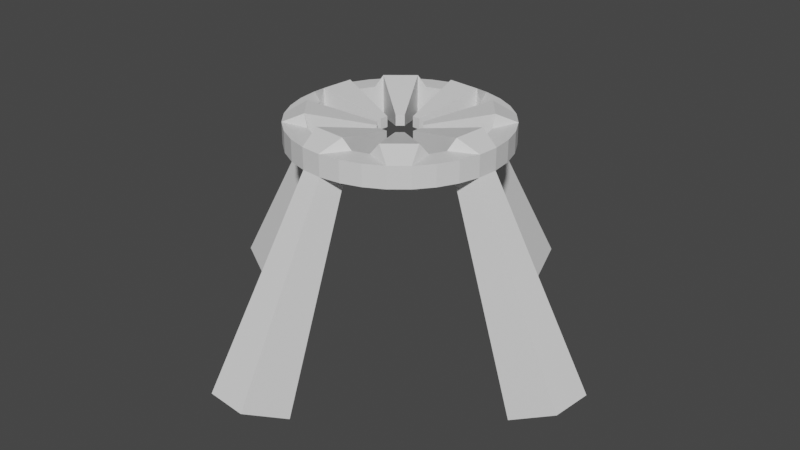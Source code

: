 # Source: factory.blend  (saved by Blender 2.80.75; exported with 4.5.12 LTS)
import bpy
from mathutils import Matrix  # noqa: F401  (used for matrix-valued properties, if any)

bpy.ops.wm.read_factory_settings(use_empty=True)
scene = bpy.context.scene
scene.name = 'Scene'

# ---- collections
col_collection = bpy.data.collections.new('Collection'); scene.collection.children.link(col_collection)

# ---- materials (node trees are filled in below, after node groups)
mat_quarry = bpy.data.materials.new('quarry')
mat_quarry.use_transparent_shadow = False

# ---- material node trees
mat_quarry.use_nodes = True; mat_quarry.node_tree.nodes.clear()
_N = mat_quarry.node_tree.nodes; _L = mat_quarry.node_tree.links
n0 = _N.new('ShaderNodeOutputMaterial'); n0.name = 'Material Output'; n0.location = (300, 300)
n1 = _N.new('ShaderNodeBsdfPrincipled'); n1.name = 'Principled BSDF'; n1.location = (10, 300)
n1.distribution = 'GGX'
n1.subsurface_method = 'BURLEY'
n1.inputs[3].default_value = 1.45
n1.inputs[27].default_value = (0.0, 0.0, 0.0, 1.0)
n1.inputs[28].default_value = 1.0
_L.new(n1.outputs[0], n0.inputs[0])
n0.is_active_output = True

# ---- world
world_world = bpy.data.worlds.new('World'); scene.world = world_world
world_world.use_nodes = True; world_world.node_tree.nodes.clear()
_N = world_world.node_tree.nodes; _L = world_world.node_tree.links
n0 = _N.new('ShaderNodeOutputWorld'); n0.name = 'World Output'; n0.location = (300, 300)
n1 = _N.new('ShaderNodeBackground'); n1.name = 'Background'; n1.location = (10, 300)
n1.inputs[0].default_value = (0.05088, 0.05088, 0.05088, 1.0)
_L.new(n1.outputs[0], n0.inputs[0])
n0.is_active_output = True
world_world.color = (0.05088, 0.05088, 0.05088)
world_world.use_sun_shadow = False
world_world.sun_shadow_jitter_overblur = 0.0

# ---- meshes
me_circle = bpy.data.meshes.new('Circle')
me_circle.from_pydata([(0.0, 5.0, 10.0), (-0.9755, 4.904, 10.0), (-1.913, 4.619, 10.0), (-2.778, 4.157, 10.0), (-3.536, 3.536, 10.0), (-4.157, 2.778, 10.0), (-4.619, 1.913, 10.0), (-4.904, 0.9755, 10.0), (-5.0, 3.775e-07, 10.0), (-4.904, -0.9755, 10.0), (-4.619, -1.913, 10.0), (-4.157, -2.778, 10.0), (-3.536, -3.536, 10.0), (-2.778, -4.157, 10.0), (-1.913, -4.619, 10.0), (-0.9755, -4.904, 10.0), (1.629e-06, -5.0, 10.0), (0.9755, -4.904, 10.0), (1.913, -4.619, 10.0), (2.778, -4.157, 10.0), (3.536, -3.536, 10.0), (4.157, -2.778, 10.0), (4.619, -1.913, 10.0), (4.904, -0.9754, 10.0), (5.0, 4.828e-06, 10.0), (4.904, 0.9755, 10.0), (4.619, 1.913, 10.0), (4.157, 2.778, 10.0), (3.536, 3.536, 10.0), (2.778, 4.157, 10.0), (1.913, 4.619, 10.0), (0.9754, 4.904, 10.0), (-0.7794, 3.918, 10.0), (-0.3897, 4.034, 10.5), (-1.529, 3.691, 10.0), (-1.917, 3.57, 10.5), (-3.128, 2.577, 10.5), (-3.322, 2.22, 10.0), (-3.691, 1.529, 10.0), (-3.88, 1.169, 10.5), (-4.034, -0.3897, 10.5), (-3.918, -0.7794, 10.0), (-3.691, -1.529, 10.0), (-3.57, -1.917, 10.5), (-2.577, -3.128, 10.5), (-2.22, -3.322, 10.0), (-1.529, -3.691, 10.0), (-1.169, -3.88, 10.5), (0.3897, -4.034, 10.5), (0.7794, -3.918, 10.0), (1.529, -3.691, 10.0), (1.917, -3.57, 10.5), (3.128, -2.577, 10.5), (3.322, -2.22, 10.0), (3.691, -1.529, 10.0), (3.88, -1.169, 10.5), (4.034, 0.3897, 10.5), (3.918, 0.7794, 10.0), (3.691, 1.529, 10.0), (3.57, 1.917, 10.5), (2.577, 3.128, 10.5), (2.22, 3.322, 10.0), (1.529, 3.691, 10.0), (1.169, 3.88, 10.5), (-0.7794, 3.918, 9.0), (-0.3897, 4.034, 8.5), (-1.529, 3.691, 9.0), (-1.917, 3.57, 8.5), (-3.128, 2.577, 8.5), (-3.322, 2.22, 9.0), (-3.691, 1.529, 9.0), (-3.88, 1.169, 8.5), (-4.034, -0.3897, 8.5), (-3.918, -0.7794, 9.0), (-3.691, -1.529, 9.0), (-3.57, -1.917, 8.5), (-2.577, -3.128, 8.5), (-2.22, -3.322, 9.0), (-1.529, -3.691, 9.0), (-1.169, -3.88, 8.5), (0.3897, -4.034, 8.5), (0.7794, -3.918, 9.0), (1.529, -3.691, 9.0), (1.917, -3.57, 8.5), (3.128, -2.577, 8.5), (3.322, -2.22, 9.0), (3.691, -1.529, 9.0), (3.88, -1.169, 8.5), (4.034, 0.3897, 8.5), (3.918, 0.7794, 9.0), (3.691, 1.529, 9.0), (3.57, 1.917, 8.5), (2.577, 3.128, 8.5), (2.22, 3.322, 9.0), (1.529, 3.691, 9.0), (1.169, 3.88, 8.5), (-0.9755, 4.904, 9.0), (0.0, 5.0, 9.0), (-1.913, 4.619, 9.0), (-2.778, 4.157, 9.0), (-3.536, 3.536, 9.0), (-4.157, 2.778, 9.0), (-4.619, 1.913, 9.0), (-4.904, 0.9755, 9.0), (-5.0, 3.775e-07, 9.0), (-4.904, -0.9755, 9.0), (-4.619, -1.913, 9.0), (-4.157, -2.778, 9.0), (-3.536, -3.536, 9.0), (-2.778, -4.157, 9.0), (-1.913, -4.619, 9.0), (-0.9755, -4.904, 9.0), (1.629e-06, -5.0, 9.0), (0.9755, -4.904, 9.0), (1.913, -4.619, 9.0), (2.778, -4.157, 9.0), (3.536, -3.536, 9.0), (4.157, -2.778, 9.0), (4.619, -1.913, 9.0), (4.904, -0.9754, 9.0), (5.0, 4.828e-06, 9.0), (4.904, 0.9755, 9.0), (4.619, 1.913, 9.0), (4.157, 2.778, 9.0), (3.536, 3.536, 9.0), (2.778, 4.157, 9.0), (1.913, 4.619, 9.0), (0.9754, 4.904, 9.0), (0.0992, -0.9904, 9.75), (-0.2905, -0.952, 9.75), (0.0992, -0.9904, 9.25), (-0.2905, -0.952, 9.25), (0.9904, 0.0992, 9.75), (0.952, -0.2905, 9.75), (0.9904, 0.0992, 9.25), (0.952, -0.2905, 9.25), (-0.0992, 0.9904, 9.75), (0.2905, 0.952, 9.75), (-0.0992, 0.9904, 9.25), (0.2905, 0.952, 9.25), (-0.9904, -0.0992, 9.75), (-0.952, 0.2905, 9.75), (-0.9904, -0.0992, 9.25), (-0.952, 0.2905, 9.25), (-0.6302, -0.7705, 9.75), (-0.8786, -0.4678, 9.75), (-0.6302, -0.7705, 9.25), (-0.8786, -0.4678, 9.25), (-0.7705, 0.6302, 9.75), (-0.4678, 0.8786, 9.75), (-0.7705, 0.6302, 9.25), (-0.4678, 0.8786, 9.25), (0.6302, 0.7705, 9.75), (0.8786, 0.4678, 9.75), (0.6302, 0.7705, 9.25), (0.8786, 0.4678, 9.25), (0.7705, -0.6302, 9.75), (0.4678, -0.8786, 9.75), (0.7705, -0.6302, 9.25), (0.4678, -0.8786, 9.25), (0.7798, -8.063, -0.6943), (-2.338, -7.756, -0.6943), (0.0003729, -9.996, 0.3057), (-1.951, -9.804, 0.3057), (-8.063, -0.7798, -0.6943), (-7.756, 2.338, -0.6943), (-9.996, -0.0003702, 0.3057), (-9.804, 1.951, 0.3057), (-0.7798, 8.063, -0.6943), (2.338, 7.756, -0.6943), (-0.0003709, 9.996, 0.3057), (1.951, 9.804, 0.3057), (8.063, 0.7798, -0.6943), (7.756, -2.338, -0.6943), (9.996, 0.0003815, 0.3057), (9.804, -1.951, 0.3057)], [], [(64, 97, 65), (32, 0, 1), (34, 32, 1, 2), (34, 3, 35), (36, 35, 3, 4), (37, 4, 5), (38, 37, 5, 6), (38, 7, 39), (40, 39, 7, 8), (41, 8, 9), (42, 41, 9, 10), (42, 11, 43), (44, 43, 11, 12), (45, 12, 13), (46, 45, 13, 14), (46, 15, 47), (48, 47, 15, 16), (49, 16, 17), (50, 49, 17, 18), (50, 19, 51), (52, 51, 19, 20), (53, 20, 21), (54, 53, 21, 22), (54, 23, 55), (56, 55, 23, 24), (57, 24, 25), (58, 57, 25, 26), (58, 27, 59), (60, 59, 27, 28), (61, 28, 29), (62, 61, 29, 30), (62, 31, 63), (33, 63, 31, 0), (66, 98, 96, 64), (99, 66, 67), (68, 100, 99, 67), (69, 100, 68), (70, 102, 101, 69), (103, 70, 71), (103, 71, 165, 167), (73, 104, 72), (74, 106, 105, 73), (107, 74, 75), (76, 108, 107, 75), (77, 108, 76), (78, 110, 109, 77), (111, 78, 79), (112, 111, 163, 162), (81, 112, 80), (82, 114, 113, 81), (115, 82, 83), (84, 116, 115, 83), (85, 116, 84), (86, 118, 117, 85), (119, 86, 87), (87, 88, 172, 173), (89, 120, 88), (90, 122, 121, 89), (123, 90, 91), (92, 124, 123, 91), (93, 124, 92), (94, 126, 125, 93), (127, 94, 95), (65, 97, 170, 168), (26, 122, 123, 27), (0, 97, 96, 1), (39, 71, 70, 38), (27, 123, 124, 28), (1, 96, 98, 2), (40, 72, 142, 140), (28, 124, 125, 29), (2, 98, 99, 3), (41, 73, 72, 40), (29, 125, 126, 30), (3, 99, 100, 4), (42, 74, 73, 41), (30, 126, 127, 31), (4, 100, 101, 5), (43, 75, 74, 42), (31, 127, 97, 0), (5, 101, 102, 6), (44, 76, 146, 144), (6, 102, 103, 7), (45, 77, 76, 44), (7, 103, 104, 8), (46, 78, 77, 45), (8, 104, 105, 9), (47, 79, 78, 46), (9, 105, 106, 10), (80, 79, 131, 130), (10, 106, 107, 11), (49, 81, 80, 48), (11, 107, 108, 12), (50, 82, 81, 49), (12, 108, 109, 13), (51, 83, 82, 50), (13, 109, 110, 14), (52, 84, 158, 156), (14, 110, 111, 15), (53, 85, 84, 52), (15, 111, 112, 16), (54, 86, 85, 53), (16, 112, 113, 17), (55, 87, 86, 54), (87, 55, 133, 135), (18, 114, 115, 19), (57, 89, 88, 56), (19, 115, 116, 20), (58, 90, 89, 57), (20, 116, 117, 21), (59, 91, 90, 58), (32, 64, 65, 33), (21, 117, 118, 22), (92, 91, 155, 154), (34, 66, 64, 32), (22, 118, 119, 23), (61, 93, 92, 60), (35, 67, 66, 34), (23, 119, 120, 24), (62, 94, 93, 61), (68, 67, 151, 150), (24, 120, 121, 25), (63, 95, 94, 62), (37, 69, 68, 36), (25, 121, 122, 26), (33, 65, 138, 136), (38, 70, 69, 37), (128, 130, 131, 129), (48, 80, 130, 128), (79, 47, 129, 131), (47, 48, 128, 129), (132, 134, 135, 133), (88, 87, 135, 134), (55, 56, 132, 133), (56, 88, 134, 132), (136, 138, 139, 137), (63, 33, 136, 137), (95, 63, 137, 139), (65, 95, 139, 138), (140, 142, 143, 141), (39, 40, 140, 141), (71, 39, 141, 143), (72, 71, 143, 142), (144, 146, 147, 145), (43, 44, 144, 145), (75, 43, 145, 147), (76, 75, 147, 146), (148, 150, 151, 149), (67, 35, 149, 151), (35, 36, 148, 149), (36, 68, 150, 148), (152, 154, 155, 153), (59, 60, 152, 153), (60, 92, 154, 152), (91, 59, 153, 155), (156, 158, 159, 157), (84, 83, 159, 158), (83, 51, 157, 159), (51, 52, 156, 157), (160, 162, 163, 161), (80, 112, 162, 160), (79, 80, 160, 161), (111, 79, 161, 163), (164, 166, 167, 165), (104, 103, 167, 166), (72, 104, 166, 164), (71, 72, 164, 165), (168, 170, 171, 169), (97, 127, 171, 170), (95, 65, 168, 169), (127, 95, 169, 171), (172, 174, 175, 173), (119, 87, 173, 175), (120, 119, 175, 174), (88, 120, 174, 172), (17, 113, 114, 18), (49, 48, 16), (46, 14, 15), (34, 2, 3), (38, 6, 7), (42, 10, 11), (50, 18, 19), (54, 22, 23), (58, 26, 27), (62, 30, 31), (32, 33, 0), (37, 36, 4), (41, 40, 8), (45, 44, 12), (53, 52, 20), (57, 56, 24), (61, 60, 28), (99, 98, 66), (103, 102, 70), (107, 106, 74), (111, 110, 78), (115, 114, 82), (119, 118, 86), (123, 122, 90), (127, 126, 94), (64, 96, 97), (69, 101, 100), (73, 105, 104), (77, 109, 108), (81, 113, 112), (85, 117, 116), (89, 121, 120), (93, 125, 124)])
_uv = me_circle.uv_layers.new(name='UVMap')
_uv.uv.foreach_set('vector', [0.0, 0.0, 0.0, 0.0, 0.0, 0.0, 0.0, 0.0, 0.0, 0.0, 0.0, 0.0, 0.0, 0.0, 0.0, 0.0, 0.0, 0.0, 0.0, 0.0, 0.0, 0.0, 0.0, 0.0, 0.0, 0.0, 0.0, 0.0, 0.0, 0.0, 0.0, 0.0, 0.0, 0.0, 0.0, 0.0, 0.0, 0.0, 0.0, 0.0, 0.0, 0.0, 0.0, 0.0, 0.0, 0.0, 0.0, 0.0, 0.0, 0.0, 0.0, 0.0, 0.0, 0.0, 0.0, 0.0, 0.0, 0.0, 0.0, 0.0, 0.0, 0.0, 0.0, 0.0, 0.0, 0.0, 0.0, 0.0, 0.0, 0.0, 0.0, 0.0, 0.0, 0.0, 0.0, 0.0, 0.0, 0.0, 0.0, 0.0, 0.0, 0.0, 0.0, 0.0, 0.0, 0.0, 0.0, 0.0, 0.0, 0.0, 0.0, 0.0, 0.0, 0.0, 0.0, 0.0, 0.0, 0.0, 0.0, 0.0, 0.0, 0.0, 0.0, 0.0, 0.0, 0.0, 0.0, 0.0, 0.0, 0.0, 0.0, 0.0, 0.0, 0.0, 0.0, 0.0, 0.0, 0.0, 0.0, 0.0, 0.0, 0.0, 0.0, 0.0, 0.0, 0.0, 0.0, 0.0, 0.0, 0.0, 0.0, 0.0, 0.0, 0.0, 0.0, 0.0, 0.0, 0.0, 0.0, 0.0, 0.0, 0.0, 0.0, 0.0, 0.0, 0.0, 0.0, 0.0, 0.0, 0.0, 0.0, 0.0, 0.0, 0.0, 0.0, 0.0, 0.0, 0.0, 0.0, 0.0, 0.0, 0.0, 0.0, 0.0, 0.0, 0.0, 0.0, 0.0, 0.0, 0.0, 0.0, 0.0, 0.0, 0.0, 0.0, 0.0, 0.0, 0.0, 0.0, 0.0, 0.0, 0.0, 0.0, 0.0, 0.0, 0.0, 0.0, 0.0, 0.0, 0.0, 0.0, 0.0, 0.0, 0.0, 0.0, 0.0, 0.0, 0.0, 0.0, 0.0, 0.0, 0.0, 0.0, 0.0, 0.0, 0.0, 0.0, 0.0, 0.0, 0.0, 0.0, 0.0, 0.0, 0.0, 0.0, 0.0, 0.0, 0.0, 0.0, 0.0, 0.0, 0.0, 0.0, 0.0, 0.0, 0.0, 0.0, 0.0, 0.0, 0.0, 0.0, 0.0, 0.0, 0.0, 0.0, 0.0, 0.0, 0.0, 0.0, 0.0, 0.0, 0.0, 0.0, 0.0, 0.0, 0.0, 0.0, 0.0, 0.0, 0.0, 0.0, 0.0, 0.0, 0.0, 0.0, 0.0, 0.0, 0.0, 0.0, 0.0, 0.0, 0.0, 0.0, 0.0, 0.0, 0.0, 0.0, 0.0, 0.0, 0.0, 0.0, 0.0, 0.0, 0.0, 0.0, 0.0, 0.0, 0.0, 0.0, 0.0, 0.0, 0.0, 0.0, 0.0, 0.0, 0.0, 0.0, 0.0, 0.0, 0.0, 0.0, 0.0, 0.0, 0.0, 0.0, 0.0, 0.0, 0.0, 0.0, 0.0, 0.0, 0.0, 0.0, 0.0, 0.0, 0.0, 0.0, 0.0, 0.0, 0.0, 0.0, 0.0, 0.0, 0.0, 0.0, 0.0, 0.0, 0.0, 0.0, 0.0, 0.0, 0.0, 0.0, 0.0, 0.0, 0.0, 0.0, 0.0, 0.0, 0.0, 0.0, 0.0, 0.0, 0.0, 0.0, 0.0, 0.0, 0.0, 0.0, 0.0, 0.0, 0.0, 0.0, 0.0, 0.0, 0.0, 0.0, 0.0, 0.0, 0.0, 0.0, 0.0, 0.0, 0.0, 0.0, 0.0, 0.0, 0.0, 0.0, 0.0, 0.0, 0.0, 0.0, 0.0, 0.0, 0.0, 0.0, 0.0, 0.0, 0.0, 0.0, 0.0, 0.0, 0.0, 0.0, 0.0, 0.0, 0.0, 0.0, 0.0, 0.0, 0.0, 0.0, 0.0, 0.0, 0.0, 0.0, 0.0, 0.0, 0.0, 0.0, 0.0, 0.0, 0.0, 0.0, 0.0, 0.0, 0.0, 0.0, 0.0, 0.0, 0.0, 0.0, 0.0, 0.0, 0.0, 0.0, 0.0, 0.0, 0.0, 0.0, 0.0, 0.0, 0.0, 0.0, 0.0, 0.0, 0.0, 0.0, 0.0, 0.0, 0.0, 0.0, 0.0, 0.0, 0.0, 0.0, 0.0, 0.0, 0.0, 0.0, 0.0, 0.0, 0.0, 0.0, 0.0, 0.0, 0.0, 0.0, 0.0, 0.0, 0.0, 0.0, 0.0, 0.0, 0.0, 0.0, 0.0, 0.0, 0.0, 0.0, 0.0, 0.0, 0.0, 0.0, 0.0, 0.0, 0.0, 0.0, 0.0, 0.0, 0.0, 0.0, 0.0, 0.0, 0.0, 0.0, 0.0, 0.0, 0.0, 0.0, 0.0, 0.0, 0.0, 0.0, 0.0, 0.0, 0.0, 0.0, 0.0, 0.0, 0.0, 0.0, 0.0, 0.0, 0.0, 0.0, 0.0, 0.0, 0.0, 0.0, 0.0, 0.0, 0.0, 0.0, 0.0, 0.0, 0.0, 0.0, 0.0, 0.0, 0.0, 0.0, 0.0, 0.0, 0.0, 0.0, 0.0, 0.0, 0.0, 0.0, 0.0, 0.0, 0.0, 0.0, 0.0, 0.0, 0.0, 0.0, 0.0, 0.0, 0.0, 0.0, 0.0, 0.0, 0.0, 0.0, 0.0, 0.0, 0.0, 0.0, 0.0, 0.0, 0.0, 0.0, 0.0, 0.0, 0.0, 0.0, 0.0, 0.0, 0.0, 0.0, 0.0, 0.0, 0.0, 0.0, 0.0, 0.0, 0.0, 0.0, 0.0, 0.0, 0.0, 0.0, 0.0, 0.0, 0.0, 0.0, 0.0, 0.0, 0.0, 0.0, 0.0, 0.0, 0.0, 0.0, 0.0, 0.0, 0.0, 0.0, 0.0, 0.0, 0.0, 0.0, 0.0, 0.0, 0.0, 0.0, 0.0, 0.0, 0.0, 0.0, 0.0, 0.0, 0.0, 0.0, 0.0, 0.0, 0.0, 0.0, 0.0, 0.0, 0.0, 0.0, 0.0, 0.0, 0.0, 0.0, 0.0, 0.0, 0.0, 0.0, 0.0, 0.0, 0.0, 0.0, 0.0, 0.0, 0.0, 0.0, 0.0, 0.0, 0.0, 0.0, 0.0, 0.0, 0.0, 0.0, 0.0, 0.0, 0.0, 0.0, 0.0, 0.0, 0.0, 0.0, 0.0, 0.0, 0.0, 0.0, 0.0, 0.0, 0.0, 0.0, 0.0, 0.0, 0.0, 0.0, 0.0, 0.0, 0.0, 0.0, 0.0, 0.0, 0.0, 0.0, 0.0, 0.0, 0.0, 0.0, 0.0, 0.0, 0.0, 0.0, 0.0, 0.0, 0.0, 0.0, 0.0, 0.0, 0.0, 0.0, 0.0, 0.0, 0.0, 0.0, 0.0, 0.0, 0.0, 0.0, 0.0, 0.0, 0.0, 0.0, 0.0, 0.0, 0.0, 0.0, 0.0, 0.0, 0.0, 0.0, 0.0, 0.0, 0.0, 0.0, 0.0, 0.0, 0.0, 0.0, 0.0, 0.0, 0.0, 0.0, 0.0, 0.0, 0.0, 0.0, 0.0, 0.0, 0.0, 0.0, 0.0, 0.0, 0.0, 0.0, 0.0, 0.0, 0.0, 0.0, 0.0, 0.0, 0.0, 0.0, 0.0, 0.0, 0.0, 0.0, 0.0, 0.0, 0.0, 0.0, 0.0, 0.0, 0.0, 0.0, 0.0, 0.0, 0.0, 0.0, 0.0, 0.0, 0.0, 0.0, 0.0, 0.0, 0.0, 0.0, 0.0, 0.0, 0.0, 0.0, 0.0, 0.0, 0.0, 0.0, 0.0, 0.0, 0.0, 0.0, 0.0, 0.0, 0.0, 0.0, 0.0, 0.0, 0.0, 0.0, 0.0, 0.0, 0.0, 0.0, 0.0, 0.0, 0.0, 0.0, 0.0, 0.0, 0.0, 0.0, 0.0, 0.0, 0.0, 0.0, 0.0, 0.0, 0.0, 0.0, 0.0, 0.0, 0.0, 0.0, 0.0, 0.0, 0.0, 0.0, 0.0, 0.0, 0.0, 0.0, 0.0, 0.0, 0.0, 0.0, 0.0, 0.0, 0.0, 0.0, 0.0, 0.0, 0.0, 0.0, 0.0, 0.0, 0.0, 0.0, 0.0, 0.0, 0.0, 0.0, 0.0, 0.0, 0.0, 0.0, 0.0, 0.0, 0.0, 0.0, 0.0, 0.0, 0.0, 0.0, 0.0, 0.0, 0.0, 0.0, 0.0, 0.0, 0.0, 0.0, 0.0, 0.0, 0.0, 0.0, 0.0, 0.0, 0.0, 0.0, 0.0, 0.0, 0.0, 0.0, 0.0, 0.0, 0.0, 0.0, 0.0, 0.0, 0.0, 0.0, 0.0, 0.0, 0.0, 0.0, 0.0, 0.0, 0.0, 0.0, 0.0, 0.0, 0.0, 0.0, 0.0, 0.0, 0.0, 0.0, 0.0, 0.0, 0.0, 0.0, 0.0, 0.0, 0.0, 0.0, 0.0, 0.0, 0.0, 0.0, 0.0, 0.0, 0.0, 0.0, 0.0, 0.0, 0.0, 0.0, 0.0, 0.0, 0.0, 0.0, 0.0, 0.0, 0.0, 0.0, 0.0, 0.0, 0.0, 0.0, 0.0, 0.0, 0.0, 0.0, 0.0, 0.0, 0.0, 0.0, 0.0, 0.0, 0.0, 0.0, 0.0, 0.0, 0.0, 0.0, 0.0, 0.0, 0.0, 0.0, 0.0, 0.0, 0.0, 0.0, 0.0, 0.0, 0.0, 0.0, 0.0, 0.0, 0.0, 0.0, 0.0, 0.0, 0.0, 0.0, 0.0, 0.0, 0.0, 0.0, 0.0, 0.0, 0.0, 0.0, 0.0, 0.0, 0.0, 0.0, 0.0, 0.0, 0.0, 0.0, 0.0, 0.0, 0.0, 0.0, 0.0, 0.0, 0.0, 0.0, 0.0, 0.0, 0.0, 0.0, 0.0, 0.0, 0.0, 0.0, 0.0, 0.0, 0.0, 0.0, 0.0, 0.0, 0.0, 0.0, 0.0, 0.0, 0.0, 0.0, 0.0, 0.0, 0.0, 0.0, 0.0, 0.0, 0.0, 0.0, 0.0, 0.0, 0.0, 0.0, 0.0, 0.0, 0.0, 0.0, 0.0, 0.0, 0.0, 0.0, 0.0, 0.0, 0.0, 0.0, 0.0, 0.0, 0.0, 0.0, 0.0, 0.0, 0.0, 0.0, 0.0, 0.0, 0.0, 0.0, 0.0, 0.0, 0.0, 0.0, 0.0, 0.0, 0.0, 0.0, 0.0, 0.0, 0.0, 0.0, 0.0, 0.0, 0.0, 0.0, 0.0, 0.0, 0.0, 0.0, 0.0, 0.0, 0.0, 0.0, 0.0, 0.0, 0.0, 0.0, 0.0, 0.0, 0.0, 0.0, 0.0, 0.0, 0.0, 0.0, 0.0, 0.0, 0.0, 0.0, 0.0, 0.0, 0.0, 0.0, 0.0, 0.0, 0.0, 0.0, 0.0, 0.0, 0.0, 0.0, 0.0, 0.0, 0.0, 0.0, 0.0, 0.0, 0.0, 0.0, 0.0, 0.0, 0.0, 0.0, 0.0, 0.0, 0.0, 0.0, 0.0, 0.0, 0.0, 0.0, 0.0, 0.0, 0.0, 0.0, 0.0, 0.0, 0.0, 0.0, 0.0, 0.0, 0.0, 0.0, 0.0, 0.0, 0.0, 0.0, 0.0, 0.0, 0.0, 0.0, 0.0, 0.0, 0.0, 0.0, 0.0, 0.0, 0.0, 0.0, 0.0, 0.0, 0.0, 0.0, 0.0, 0.0, 0.0, 0.0, 0.0, 0.0, 0.0, 0.0, 0.0, 0.0, 0.0, 0.0, 0.0, 0.0, 0.0, 0.0, 0.0, 0.0, 0.0, 0.0, 0.0, 0.0, 0.0, 0.0, 0.0, 0.0, 0.0, 0.0, 0.0, 0.0, 0.0, 0.0, 0.0, 0.0, 0.0, 0.0, 0.0, 0.0, 0.0, 0.0, 0.0, 0.0, 0.0, 0.0, 0.0, 0.0, 0.0, 0.0, 0.0, 0.0, 0.0, 0.0, 0.0, 0.0, 0.0, 0.0, 0.0, 0.0, 0.0, 0.0, 0.0, 0.0, 0.0, 0.0, 0.0, 0.0, 0.0, 0.0, 0.0, 0.0, 0.0, 0.0, 0.0, 0.0, 0.0, 0.0, 0.0, 0.0, 0.0, 0.0, 0.0, 0.0, 0.0, 0.0, 0.0, 0.0, 0.0, 0.0, 0.0, 0.0, 0.0, 0.0, 0.0, 0.0, 0.0, 0.0, 0.0, 0.0, 0.0, 0.0, 0.0, 0.0, 0.0, 0.0, 0.0, 0.0, 0.0, 0.0, 0.0, 0.0, 0.0, 0.0, 0.0, 0.0, 0.0, 0.0, 0.0, 0.0, 0.0, 0.0, 0.0, 0.0, 0.0, 0.0, 0.0, 0.0, 0.0, 0.0, 0.0, 0.0, 0.0, 0.0, 0.0, 0.0, 0.0, 0.0, 0.0, 0.0, 0.0, 0.0, 0.0, 0.0, 0.0, 0.0, 0.0, 0.0, 0.0, 0.0, 0.0, 0.0, 0.0, 0.0, 0.0, 0.0, 0.0, 0.0, 0.0, 0.0, 0.0, 0.0, 0.0, 0.0, 0.0, 0.0, 0.0, 0.0, 0.0, 0.0, 0.0, 0.0, 0.0, 0.0, 0.0, 0.0, 0.0, 0.0, 0.0, 0.0, 0.0, 0.0, 0.0, 0.0, 0.0, 0.0, 0.0, 0.0, 0.0, 0.0, 0.0, 0.0, 0.0, 0.0, 0.0, 0.0, 0.0, 0.0, 0.0, 0.0, 0.0, 0.0, 0.0, 0.0, 0.0, 0.0, 0.0, 0.0, 0.0, 0.0, 0.0, 0.0, 0.0, 0.0, 0.0, 0.0, 0.0, 0.0, 0.0, 0.0, 0.0, 0.0, 0.0, 0.0, 0.0, 0.0, 0.0, 0.0, 0.0, 0.0, 0.0, 0.0, 0.0, 0.0, 0.0, 0.0, 0.0, 0.0, 0.0, 0.0, 0.0, 0.0, 0.0, 0.0, 0.0, 0.0, 0.0, 0.0, 0.0, 0.0, 0.0, 0.0, 0.0, 0.0, 0.0, 0.0, 0.0, 0.0, 0.0, 0.0, 0.0, 0.0, 0.0, 0.0, 0.0, 0.0, 0.0, 0.0, 0.0, 0.0, 0.0, 0.0, 0.0, 0.0, 0.0, 0.0, 0.0, 0.0, 0.0, 0.0, 0.0, 0.0, 0.0, 0.0, 0.0, 0.0, 0.0, 0.0, 0.0, 0.0, 0.0, 0.0, 0.0, 0.0, 0.0, 0.0, 0.0, 0.0, 0.0, 0.0, 0.0, 0.0, 0.0, 0.0, 0.0, 0.0, 0.0, 0.0, 0.0, 0.0, 0.0, 0.0, 0.0, 0.0, 0.0, 0.0, 0.0, 0.0, 0.0, 0.0, 0.0, 0.0, 0.0, 0.0, 0.0, 0.0, 0.0, 0.0, 0.0, 0.0, 0.0, 0.0, 0.0, 0.0, 0.0, 0.0, 0.0, 0.0, 0.0, 0.0, 0.0, 0.0, 0.0, 0.0, 0.0, 0.0, 0.0, 0.0, 0.0, 0.0, 0.0, 0.0, 0.0, 0.0, 0.0, 0.0, 0.0, 0.0, 0.0, 0.0, 0.0, 0.0, 0.0, 0.0, 0.0, 0.0, 0.0, 0.0, 0.0, 0.0, 0.0, 0.0, 0.0, 0.0, 0.0, 0.0, 0.0, 0.0, 0.0, 0.0, 0.0, 0.0, 0.0, 0.0, 0.0, 0.0, 0.0, 0.0, 0.0, 0.0, 0.0, 0.0, 0.0, 0.0, 0.0, 0.0, 0.0, 0.0, 0.0, 0.0, 0.0, 0.0, 0.0, 0.0, 0.0, 0.0, 0.0, 0.0, 0.0, 0.0, 0.0, 0.0, 0.0, 0.0, 0.0, 0.0, 0.0, 0.0, 0.0])
me_circle.materials.append(mat_quarry)
me_circle.use_remesh_preserve_volume = False
me_circle.use_remesh_preserve_attributes = False
me_circle.use_mirror_vertex_groups = False
me_circle.update()

# ---- objects
ob_circle = bpy.data.objects.new('Circle', me_circle)

# ---- transforms, parenting, visibility, modifiers, constraints
ob_circle.location = (0.0, 0.0, 0.0)
ob_circle.lineart.crease_threshold = 0.0

# ---- collection membership
col_collection.objects.link(ob_circle)

# ---- scene / render settings (as saved in the file)
scene.frame_start = 1; scene.frame_end = 250; scene.frame_set(1)
scene.render.engine = 'BLENDER_EEVEE_NEXT'
scene.cycles.use_denoising = False
scene.cycles.samples = 128
scene.cycles.sampling_pattern = 'TABULATED_SOBOL'
scene.cycles.use_adaptive_sampling = False
scene.cycles.use_light_tree = False
scene.view_settings.view_transform = 'Filmic'
bpy.context.view_layer.update()

# ---- added for rendering (the .blend has no active camera and no usable light): camera, sun
cam_auto = bpy.data.cameras.new('AutoCamera')
cam_auto.lens = 50.0
cam_auto.sensor_width = 36.0
cam_auto.clip_end = 1000.0
ob_auto_camera = bpy.data.objects.new('AutoCamera', cam_auto)
scene.collection.objects.link(ob_auto_camera)
ob_auto_camera.location = (28.1352, -33.7622, 27.411)
ob_auto_camera.rotation_euler = (1.09748, -7.21219e-08, 0.694738)
scene.camera = ob_auto_camera
light_auto_sun = bpy.data.lights.new('AutoSun', 'SUN')
light_auto_sun.energy = 3.0
light_auto_sun.angle = 0.0523599
ob_auto_sun = bpy.data.objects.new('AutoSun', light_auto_sun)
scene.collection.objects.link(ob_auto_sun)
ob_auto_sun.rotation_euler = (0.872665, 0.174533, 0.523599)
bpy.context.view_layer.update()
